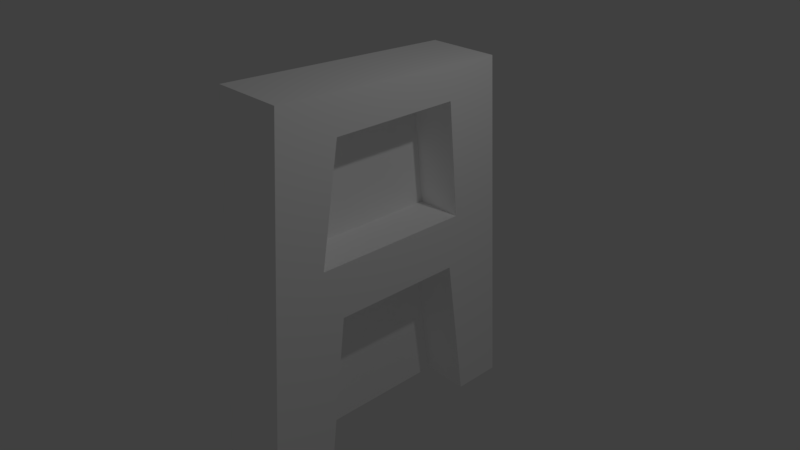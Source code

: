 # Source: fireplace.blend  (saved by Blender 2.78.0; exported with 4.5.12 LTS)
import bpy
from mathutils import Matrix  # noqa: F401  (used for matrix-valued properties, if any)

bpy.ops.wm.read_factory_settings(use_empty=True)
scene = bpy.context.scene
scene.name = 'Scene'

# ---- collections
col_collection_1 = bpy.data.collections.new('Collection 1'); scene.collection.children.link(col_collection_1)

# ---- materials (node trees are filled in below, after node groups)
mat_material_001 = bpy.data.materials.new('Material.001')
mat_material_001.alpha_threshold = 0.0
mat_material_001.use_transparent_shadow = False
mat_material_001.diffuse_color = (1.0, 1.0, 1.0, 1.0)
mat_material_001.roughness = 0.5

# ---- material node trees

# ---- world
world_world = bpy.data.worlds.new('World'); scene.world = world_world
world_world.color = (0.05088, 0.05088, 0.05088)
world_world.use_sun_shadow = False
world_world.sun_shadow_jitter_overblur = 0.0
world_world.cycles.sampling_method = 'MANUAL'

# ---- cameras
cam_camera = bpy.data.cameras.new('Camera')
cam_camera.clip_end = 100.0
cam_camera.lens = 35.0
cam_camera.sensor_width = 32.0
cam_camera.sensor_height = 18.0
cam_camera.ortho_scale = 7.314
cam_camera.dof.focus_distance = 0.0
cam_camera.dof.aperture_fstop = 128.0

# ---- lights
light_lamp = bpy.data.lights.new('Lamp', 'POINT')
light_lamp.transmission_factor = 0.0
light_lamp.cutoff_distance = 30.0
light_lamp.energy = 100.0
light_lamp.shadow_buffer_clip_start = 1.001
light_lamp.shadow_soft_size = 0.1
light_lamp.shadow_maximum_resolution = 0.006
light_lamp.use_absolute_resolution = True

# ---- meshes
me_cube_002 = bpy.data.meshes.new('Cube.002')
me_cube_002.from_pydata([(-0.5, -0.5, -0.5), (-0.5, -0.4161, 0.5), (-0.5, 0.5, -0.5), (-0.5, 0.4126, 0.4783), (0.5, -0.5, -0.5), (0.5, -0.4161, 0.5), (0.5, 0.5, -0.5), (0.5, 0.4126, 0.4783), (0.5, -0.2794, -0.5), (0.5, 0.3248, -0.5), (0.5, -0.2147, -0.07324), (0.5, 0.2457, -0.0753), (-0.1672, -0.2794, -0.5), (-0.1672, 0.3248, -0.5), (-0.1672, -0.2147, -0.07324), (-0.1672, 0.2457, -0.0753), (0.5, -0.2176, 0.3914), (0.5, 0.2291, 0.3918), (0.5, 0.27, 0.07177), (0.5, -0.2831, 0.07365), (-0.1364, -0.2176, 0.3914), (-0.1364, 0.2291, 0.3918), (-0.1364, 0.27, 0.07177), (-0.1364, -0.2831, 0.07365)], [], [(22, 21, 20, 23), (2, 3, 7, 6), (6, 7, 18, 19, 5, 4, 8, 10, 11, 9), (4, 5, 1, 0), (5, 19, 16, 17, 18, 7), (7, 3, 1, 5), (18, 17, 21, 22), (13, 15, 14, 12), (9, 11, 15, 13), (10, 8, 12, 14), (11, 10, 14, 15), (17, 16, 20, 21), (19, 18, 22, 23), (16, 19, 23, 20)])
_uv = me_cube_002.uv_layers.new(name='UVMap')
_uv.uv.foreach_set('vector', [3.593, 5.481, 3.496, 6.22, 2.463, 6.216, 2.314, 5.481, -0.001397, 4.549, -0.001397, 2.278, 2.31, 2.278, 2.31, 4.549, 4.626, -0.04563, 4.424, 2.216, 4.094, 1.276, 2.816, 1.28, 2.508, 2.266, 2.314, -0.04563, 2.824, -0.04564, 2.974, 0.9409, 4.038, 0.9362, 4.221, -0.04563, 2.31, -0.04564, 2.31, 2.274, -0.001397, 2.274, -0.001397, -0.04564, 2.508, 2.266, 2.816, 1.28, 2.967, 2.015, 4.0, 2.016, 4.094, 1.276, 4.424, 2.216, 4.626, 4.195, 2.314, 4.195, 2.314, 2.278, 4.626, 2.278, 6.101, 1.501, 6.101, 2.247, 4.63, 2.247, 4.63, 1.501, 5.186, 5.201, 5.003, 6.183, 3.939, 6.188, 3.789, 5.201, 5.332, 4.199, 5.332, 5.197, 3.789, 5.197, 3.789, 4.199, 4.63, 2.278, 5.628, 2.278, 5.628, 3.821, 4.63, 3.821, 5.694, 1.497, 4.63, 1.497, 4.63, -0.04564, 5.694, -0.04563, 1.47, 4.553, 1.47, 5.585, -0.001397, 5.585, -0.001397, 4.553, 3.785, 4.199, 3.785, 5.477, 2.314, 5.477, 2.314, 4.199, 2.224, 6.024, 1.474, 6.024, 1.474, 4.553, 2.224, 4.553])
me_cube_002.materials.append(mat_material_001)
me_cube_002.use_remesh_preserve_volume = False
me_cube_002.use_remesh_preserve_attributes = False
me_cube_002.use_mirror_vertex_groups = False
me_cube_002.update()

# ---- objects
ob_cube = bpy.data.objects.new('Cube', me_cube_002)
ob_lamp = bpy.data.objects.new('Lamp', light_lamp)
ob_camera = bpy.data.objects.new('Camera', cam_camera)

# ---- transforms, parenting, visibility, modifiers, constraints
ob_cube.location = (0.0, 0.0, 0.0)
ob_cube.scale = (1.0, 4.0, 5.0)
ob_cube.lineart.crease_threshold = 0.0
ob_lamp.location = (4.076, 1.005, 5.904)
ob_lamp.rotation_euler = (0.6503, 0.05522, 1.866)
ob_lamp.lock_rotations_4d = False
ob_lamp.empty_display_type = 'ARROWS'
ob_lamp.color = (0.0, 0.0, 0.0, 0.0)
ob_lamp.lineart.crease_threshold = 0.0
ob_camera.location = (7.481, -6.508, 5.344)
ob_camera.rotation_euler = (1.109, 0.0, 0.8149)
ob_camera.lock_rotations_4d = False
ob_camera.empty_display_type = 'ARROWS'
ob_camera.color = (0.0, 0.0, 0.0, 0.0)
ob_camera.display_type = 'WIRE'
ob_camera.lineart.crease_threshold = 0.0

# ---- collection membership
col_collection_1.objects.link(ob_cube)
col_collection_1.objects.link(ob_lamp)
col_collection_1.objects.link(ob_camera)

# ---- scene / render settings (as saved in the file)
scene.camera = ob_camera
scene.frame_start = 1; scene.frame_end = 250; scene.frame_set(1)
scene.render.engine = 'BLENDER_EEVEE_NEXT'
scene.render.resolution_percentage = 50
scene.render.dither_intensity = 0.0
scene.cycles.use_denoising = False
scene.cycles.samples = 128
scene.cycles.sampling_pattern = 'TABULATED_SOBOL'
scene.cycles.light_sampling_threshold = 0.0
scene.cycles.use_adaptive_sampling = False
scene.cycles.use_light_tree = False
scene.cycles.blur_glossy = 0.0
scene.cycles.sample_clamp_indirect = 0.0
scene.view_settings.view_transform = 'Standard'
bpy.context.view_layer.update()
